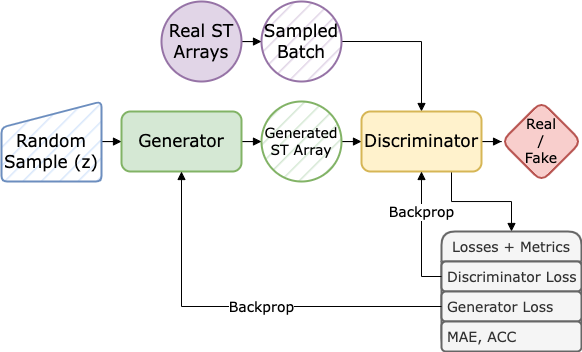

The diagram above was exported from draw.io. Its source (the exported page's mxGraphModel, read from the mxfile embedded in the PNG):
<mxGraphModel dx="1098" dy="715" grid="1" gridSize="10" guides="1" tooltips="1" connect="1" arrows="1" fold="1" page="1" pageScale="1" pageWidth="850" pageHeight="1100" math="0" shadow="0">
  <root>
    <mxCell id="0" />
    <mxCell id="1" parent="0" />
    <mxCell id="4Wn9az_s-iabZO2QZkr5-7" value="" style="edgeStyle=orthogonalEdgeStyle;rounded=0;orthogonalLoop=1;jettySize=auto;html=1;fontFamily=Verdana;fontSize=17;endArrow=block;endFill=1;" edge="1" parent="1" source="4Wn9az_s-iabZO2QZkr5-4" target="4Wn9az_s-iabZO2QZkr5-5">
      <mxGeometry relative="1" as="geometry" />
    </mxCell>
    <mxCell id="4Wn9az_s-iabZO2QZkr5-4" value="&lt;font style=&quot;font-size: 17px;&quot;&gt;Real ST Arrays&lt;/font&gt;" style="ellipse;whiteSpace=wrap;html=1;aspect=fixed;fillStyle=auto;fontFamily=Verdana;fillColor=#e1d5e7;strokeColor=#9673a6;strokeWidth=2;" vertex="1" parent="1">
      <mxGeometry x="240" y="340" width="80" height="80" as="geometry" />
    </mxCell>
    <mxCell id="4Wn9az_s-iabZO2QZkr5-16" style="edgeStyle=orthogonalEdgeStyle;rounded=0;orthogonalLoop=1;jettySize=auto;html=1;exitX=1;exitY=0.5;exitDx=0;exitDy=0;entryX=0.5;entryY=0;entryDx=0;entryDy=0;fontFamily=Verdana;fontSize=14;endArrow=block;endFill=1;" edge="1" parent="1" source="4Wn9az_s-iabZO2QZkr5-5" target="4Wn9az_s-iabZO2QZkr5-14">
      <mxGeometry relative="1" as="geometry" />
    </mxCell>
    <mxCell id="4Wn9az_s-iabZO2QZkr5-5" value="&lt;font style=&quot;font-size: 17px;&quot;&gt;Sampled Batch&lt;/font&gt;" style="ellipse;whiteSpace=wrap;html=1;aspect=fixed;fillStyle=hatch;fontFamily=Verdana;fillColor=#e1d5e7;strokeColor=#9673a6;strokeWidth=2;" vertex="1" parent="1">
      <mxGeometry x="340" y="340" width="80" height="80" as="geometry" />
    </mxCell>
    <mxCell id="4Wn9az_s-iabZO2QZkr5-11" value="" style="edgeStyle=orthogonalEdgeStyle;rounded=0;orthogonalLoop=1;jettySize=auto;html=1;fontFamily=Verdana;fontSize=17;endArrow=block;endFill=1;" edge="1" parent="1" source="4Wn9az_s-iabZO2QZkr5-8" target="4Wn9az_s-iabZO2QZkr5-10">
      <mxGeometry relative="1" as="geometry" />
    </mxCell>
    <mxCell id="4Wn9az_s-iabZO2QZkr5-8" value="&lt;br&gt;Random Sample (z)" style="html=1;strokeWidth=2;shape=manualInput;whiteSpace=wrap;rounded=1;size=26;arcSize=11;fillStyle=hatch;fontFamily=Verdana;fontSize=17;fillColor=#dae8fc;strokeColor=#6c8ebf;" vertex="1" parent="1">
      <mxGeometry x="80" y="440" width="100" height="80" as="geometry" />
    </mxCell>
    <mxCell id="4Wn9az_s-iabZO2QZkr5-13" value="" style="edgeStyle=orthogonalEdgeStyle;rounded=0;orthogonalLoop=1;jettySize=auto;html=1;fontFamily=Verdana;fontSize=14;endArrow=block;endFill=1;" edge="1" parent="1" source="4Wn9az_s-iabZO2QZkr5-10" target="4Wn9az_s-iabZO2QZkr5-12">
      <mxGeometry relative="1" as="geometry" />
    </mxCell>
    <mxCell id="4Wn9az_s-iabZO2QZkr5-10" value="Generator" style="rounded=1;whiteSpace=wrap;html=1;fillStyle=auto;strokeWidth=2;fontFamily=Verdana;fontSize=17;fillColor=#d5e8d4;strokeColor=#82b366;" vertex="1" parent="1">
      <mxGeometry x="200" y="450" width="120" height="60" as="geometry" />
    </mxCell>
    <mxCell id="4Wn9az_s-iabZO2QZkr5-15" value="" style="edgeStyle=orthogonalEdgeStyle;rounded=0;orthogonalLoop=1;jettySize=auto;html=1;fontFamily=Verdana;fontSize=14;endArrow=block;endFill=1;" edge="1" parent="1" source="4Wn9az_s-iabZO2QZkr5-12" target="4Wn9az_s-iabZO2QZkr5-14">
      <mxGeometry relative="1" as="geometry" />
    </mxCell>
    <mxCell id="4Wn9az_s-iabZO2QZkr5-12" value="Generated ST Array" style="ellipse;whiteSpace=wrap;html=1;aspect=fixed;rounded=1;fillStyle=hatch;strokeWidth=2;fontFamily=Verdana;fontSize=14;fillColor=#d5e8d4;strokeColor=#82b366;" vertex="1" parent="1">
      <mxGeometry x="340" y="440" width="80" height="80" as="geometry" />
    </mxCell>
    <mxCell id="4Wn9az_s-iabZO2QZkr5-18" value="" style="edgeStyle=orthogonalEdgeStyle;rounded=0;orthogonalLoop=1;jettySize=auto;html=1;fontFamily=Verdana;fontSize=14;endArrow=block;endFill=1;" edge="1" parent="1" source="4Wn9az_s-iabZO2QZkr5-14" target="4Wn9az_s-iabZO2QZkr5-17">
      <mxGeometry relative="1" as="geometry" />
    </mxCell>
    <mxCell id="4Wn9az_s-iabZO2QZkr5-25" style="edgeStyle=orthogonalEdgeStyle;rounded=0;orthogonalLoop=1;jettySize=auto;html=1;exitX=0.75;exitY=1;exitDx=0;exitDy=0;entryX=0.5;entryY=0;entryDx=0;entryDy=0;fontFamily=Verdana;fontSize=14;endArrow=block;endFill=1;" edge="1" parent="1" source="4Wn9az_s-iabZO2QZkr5-14" target="4Wn9az_s-iabZO2QZkr5-19">
      <mxGeometry relative="1" as="geometry" />
    </mxCell>
    <mxCell id="4Wn9az_s-iabZO2QZkr5-14" value="Discriminator" style="rounded=1;whiteSpace=wrap;html=1;fillStyle=auto;strokeWidth=2;fontFamily=Verdana;fontSize=17;fillColor=#fff2cc;strokeColor=#d6b656;" vertex="1" parent="1">
      <mxGeometry x="440" y="450" width="120" height="60" as="geometry" />
    </mxCell>
    <mxCell id="4Wn9az_s-iabZO2QZkr5-17" value="Real &lt;br&gt;/ &lt;br&gt;Fake" style="rhombus;whiteSpace=wrap;html=1;rounded=1;fillStyle=auto;strokeWidth=2;fontFamily=Verdana;fontSize=14;fillColor=#f8cecc;strokeColor=#b85450;" vertex="1" parent="1">
      <mxGeometry x="580" y="440" width="80" height="80" as="geometry" />
    </mxCell>
    <mxCell id="4Wn9az_s-iabZO2QZkr5-19" value="Losses + Metrics" style="swimlane;fontStyle=0;childLayout=stackLayout;horizontal=1;startSize=30;horizontalStack=0;resizeParent=1;resizeParentMax=0;resizeLast=0;collapsible=1;marginBottom=0;rounded=1;fillStyle=auto;strokeWidth=2;fontFamily=Verdana;fontSize=14;fillColor=#f5f5f5;fontColor=#333333;strokeColor=#666666;" vertex="1" parent="1">
      <mxGeometry x="520" y="570" width="140" height="120" as="geometry" />
    </mxCell>
    <mxCell id="4Wn9az_s-iabZO2QZkr5-20" value="Discriminator Loss" style="text;strokeColor=#666666;fillColor=#f5f5f5;align=left;verticalAlign=middle;spacingLeft=4;spacingRight=4;overflow=hidden;points=[[0,0.5],[1,0.5]];portConstraint=eastwest;rotatable=0;rounded=1;fillStyle=auto;strokeWidth=2;fontFamily=Verdana;fontSize=14;fontColor=#333333;" vertex="1" parent="4Wn9az_s-iabZO2QZkr5-19">
      <mxGeometry y="30" width="140" height="30" as="geometry" />
    </mxCell>
    <mxCell id="4Wn9az_s-iabZO2QZkr5-21" value="Generator Loss" style="text;strokeColor=#666666;fillColor=#f5f5f5;align=left;verticalAlign=middle;spacingLeft=4;spacingRight=4;overflow=hidden;points=[[0,0.5],[1,0.5]];portConstraint=eastwest;rotatable=0;rounded=1;fillStyle=auto;strokeWidth=2;fontFamily=Verdana;fontSize=14;fontColor=#333333;" vertex="1" parent="4Wn9az_s-iabZO2QZkr5-19">
      <mxGeometry y="60" width="140" height="30" as="geometry" />
    </mxCell>
    <mxCell id="4Wn9az_s-iabZO2QZkr5-22" value="MAE, ACC" style="text;strokeColor=#666666;fillColor=#f5f5f5;align=left;verticalAlign=middle;spacingLeft=4;spacingRight=4;overflow=hidden;points=[[0,0.5],[1,0.5]];portConstraint=eastwest;rotatable=0;rounded=1;fillStyle=auto;strokeWidth=2;fontFamily=Verdana;fontSize=14;fontColor=#333333;" vertex="1" parent="4Wn9az_s-iabZO2QZkr5-19">
      <mxGeometry y="90" width="140" height="30" as="geometry" />
    </mxCell>
    <mxCell id="4Wn9az_s-iabZO2QZkr5-26" style="edgeStyle=orthogonalEdgeStyle;rounded=0;orthogonalLoop=1;jettySize=auto;html=1;exitX=0;exitY=0.5;exitDx=0;exitDy=0;entryX=0.5;entryY=1;entryDx=0;entryDy=0;fontFamily=Verdana;fontSize=14;endArrow=block;endFill=1;" edge="1" parent="1" source="4Wn9az_s-iabZO2QZkr5-20" target="4Wn9az_s-iabZO2QZkr5-14">
      <mxGeometry relative="1" as="geometry" />
    </mxCell>
    <mxCell id="4Wn9az_s-iabZO2QZkr5-27" value="Backprop" style="edgeLabel;html=1;align=center;verticalAlign=middle;resizable=0;points=[];fontSize=14;fontFamily=Verdana;" vertex="1" connectable="0" parent="4Wn9az_s-iabZO2QZkr5-26">
      <mxGeometry x="0.4315" relative="1" as="geometry">
        <mxPoint y="5" as="offset" />
      </mxGeometry>
    </mxCell>
    <mxCell id="4Wn9az_s-iabZO2QZkr5-28" style="edgeStyle=orthogonalEdgeStyle;rounded=0;orthogonalLoop=1;jettySize=auto;html=1;exitX=0;exitY=0.5;exitDx=0;exitDy=0;entryX=0.5;entryY=1;entryDx=0;entryDy=0;fontFamily=Verdana;fontSize=14;endArrow=block;endFill=1;" edge="1" parent="1" source="4Wn9az_s-iabZO2QZkr5-21" target="4Wn9az_s-iabZO2QZkr5-10">
      <mxGeometry relative="1" as="geometry" />
    </mxCell>
    <mxCell id="4Wn9az_s-iabZO2QZkr5-29" value="Backprop" style="edgeLabel;html=1;align=center;verticalAlign=middle;resizable=0;points=[];fontSize=14;fontFamily=Verdana;" vertex="1" connectable="0" parent="4Wn9az_s-iabZO2QZkr5-28">
      <mxGeometry x="-0.0848" y="1" relative="1" as="geometry">
        <mxPoint as="offset" />
      </mxGeometry>
    </mxCell>
  </root>
</mxGraphModel>